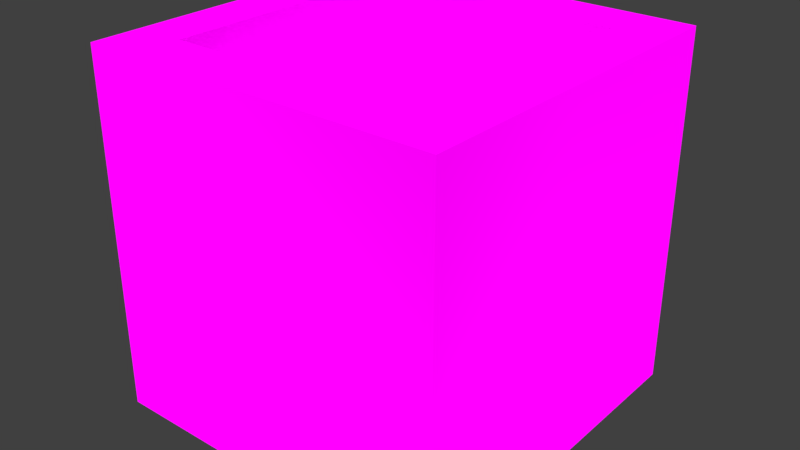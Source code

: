 # Source: generic_block.blend  (saved by Blender 2.78.0; exported with 4.5.12 LTS)
import bpy
from mathutils import Matrix  # noqa: F401  (used for matrix-valued properties, if any)

bpy.ops.wm.read_factory_settings(use_empty=True)
scene = bpy.context.scene
scene.name = 'Scene'

# ---- collections
col_collection_1 = bpy.data.collections.new('Collection 1'); scene.collection.children.link(col_collection_1)

# ---- images (referenced by path relative to the original .blend; pixels are not part of the script)
import os
ASSET_DIR = os.environ.get("B2B_ASSET_DIR", "")  # directory of the original .blend (textures are referenced by path, not embedded)
HERE = os.path.dirname(os.path.abspath(__file__))  # packed textures are extracted next to this script under _unpacked/

def load_image(name, relpath, width, height, colorspace="sRGB"):
    """Load a texture the original file referenced (path relative to the .blend, or extracted next to this script)."""
    p = next((c for c in (os.path.join(HERE, relpath), os.path.join(ASSET_DIR, relpath)) if relpath and os.path.exists(c)), "")
    if p:
        img = bpy.data.images.load(p, check_existing=True)
        img.name = name
    else:  # same state as the original file: an image datablock whose file is absent (Cycles renders it pink)
        img = bpy.data.images.new(name, width, height)
        img.source = "FILE"
        img.filepath = "//" + (relpath or name)
    img.colorspace_settings.name = colorspace
    return img
img_colormaphighres_png_001 = load_image('ColorMapHighRes.png.001', 'ColorMapHighRes.png', 1024, 1024, 'sRGB')

# ---- materials (node trees are filled in below, after node groups)
mat_multicolormat = bpy.data.materials.new('MultiColorMat')
mat_multicolormat.alpha_threshold = 0.0
mat_multicolormat.roughness = 0.5

# ---- material node trees
mat_multicolormat.use_nodes = True; mat_multicolormat.node_tree.nodes.clear()
_N = mat_multicolormat.node_tree.nodes; _L = mat_multicolormat.node_tree.links
n0 = _N.new('ShaderNodeOutputMaterial'); n0.name = 'Material Output'; n0.location = (300, 300)
n1 = _N.new('ShaderNodeTexImage'); n1.name = 'Image Texture'; n1.location = (-230, 295)
n1.width = 140
n1.image = img_colormaphighres_png_001
n1.interpolation = 'Closest'
n2 = _N.new('ShaderNodeBsdfDiffuse'); n2.name = 'Diffuse BSDF'; n2.location = (10, 300)
_L.new(n2.outputs[0], n0.inputs[0])
_L.new(n1.outputs[0], n2.inputs[0])
_L.new(n1.outputs[1], n2.inputs[1])
n0.is_active_output = True

# ---- world
world_world = bpy.data.worlds.new('World'); scene.world = world_world
world_world.color = (0.05088, 0.05088, 0.05088)
world_world.use_sun_shadow = False
world_world.sun_shadow_jitter_overblur = 0.0
world_world.cycles.sampling_method = 'MANUAL'

# ---- meshes
me_cube_001 = bpy.data.meshes.new('Cube.001')
me_cube_001.from_pydata([(-1.0, -1.0, 0.0), (-1.0, -1.0, 2.0), (-1.0, 1.0, 0.0), (-1.0, 1.0, 2.0), (1.0, -1.0, 0.0), (1.0, -1.0, 2.0), (1.0, 1.0, 0.0), (1.0, 1.0, 2.0), (-0.7191, -0.7191, 2.0), (-0.7191, 0.7191, 2.0), (0.7191, 0.7191, 2.0), (0.7191, -0.7191, 2.0), (-0.7191, -0.7191, 1.823), (-0.7191, 0.7191, 1.823), (0.7191, 0.7191, 1.823), (0.7191, -0.7191, 1.823)], [], [(0, 1, 3, 2), (2, 3, 7, 6), (6, 7, 5, 4), (4, 5, 1, 0), (2, 6, 4, 0), (5, 7, 10, 11), (11, 10, 14, 15), (3, 1, 8, 9), (1, 5, 11, 8), (7, 3, 9, 10), (14, 13, 12, 15), (9, 8, 12, 13), (8, 11, 15, 12), (10, 9, 13, 14)])
_uv = me_cube_001.uv_layers.new(name='UVMap')
_uv.uv.foreach_set('vector', [0.6652, 0.6573, 0.602, 0.6573, 0.602, 0.5941, 0.6652, 0.5941, 0.5387, 0.5941, 0.5387, 0.5309, 0.602, 0.5309, 0.602, 0.5941, 0.602, 0.5941, 0.602, 0.6573, 0.5387, 0.6573, 0.5387, 0.5941, 0.602, 0.5941, 0.602, 0.5309, 0.6652, 0.5309, 0.6652, 0.5941, 0.6652, 0.5941, 0.6652, 0.5309, 0.7284, 0.5309, 0.7284, 0.5941, 0.8521, 0.6122, 0.9153, 0.6122, 0.9064, 0.6211, 0.861, 0.6211, 0.6819, 0.6396, 0.6819, 0.5941, 0.6875, 0.5941, 0.6875, 0.6396, 0.9153, 0.6754, 0.8521, 0.6754, 0.861, 0.6665, 0.9064, 0.6665, 0.8521, 0.6754, 0.8521, 0.6122, 0.861, 0.6211, 0.861, 0.6665, 0.9153, 0.6122, 0.9153, 0.6754, 0.9064, 0.6665, 0.9064, 0.6211, 0.6474, 0.6573, 0.6474, 0.7028, 0.602, 0.7028, 0.602, 0.6573, 0.6764, 0.6396, 0.6764, 0.5941, 0.6819, 0.5941, 0.6819, 0.6396, 0.6708, 0.5941, 0.6708, 0.6396, 0.6652, 0.6396, 0.6652, 0.5941, 0.6764, 0.5941, 0.6764, 0.6396, 0.6708, 0.6396, 0.6708, 0.5941])
me_cube_001.materials.append(mat_multicolormat)
me_cube_001.use_remesh_preserve_volume = False
me_cube_001.use_remesh_preserve_attributes = False
me_cube_001.use_mirror_vertex_groups = False
me_cube_001.update()

# ---- objects
ob_genericblock = bpy.data.objects.new('GenericBlock', me_cube_001)

# ---- transforms, parenting, visibility, modifiers, constraints
ob_genericblock.location = (0.0, 0.0, 0.0)
ob_genericblock.scale = (0.5, 0.5, 0.5)
ob_genericblock.lineart.crease_threshold = 0.0

# ---- collection membership
col_collection_1.objects.link(ob_genericblock)

# ---- scene / render settings (as saved in the file)
scene.frame_start = 1; scene.frame_end = 250; scene.frame_set(1)
scene.render.engine = 'CYCLES'
scene.render.resolution_percentage = 50
scene.render.dither_intensity = 0.0
scene.cycles.use_denoising = False
scene.cycles.samples = 128
scene.cycles.sampling_pattern = 'TABULATED_SOBOL'
scene.cycles.light_sampling_threshold = 0.0
scene.cycles.use_adaptive_sampling = False
scene.cycles.use_light_tree = False
scene.cycles.blur_glossy = 0.0
scene.cycles.sample_clamp_indirect = 0.0
scene.view_settings.view_transform = 'Standard'
bpy.context.view_layer.update()

# ---- added for rendering (the .blend has no active camera and no usable light): camera, sun
cam_auto = bpy.data.cameras.new('AutoCamera')
cam_auto.lens = 50.0
cam_auto.sensor_width = 36.0
cam_auto.clip_end = 1000.0
ob_auto_camera = bpy.data.objects.new('AutoCamera', cam_auto)
scene.collection.objects.link(ob_auto_camera)
ob_auto_camera.location = (1.60254, -1.92304, 1.78203)
ob_auto_camera.rotation_euler = (1.09748, -7.21219e-08, 0.694738)
scene.camera = ob_auto_camera
light_auto_sun = bpy.data.lights.new('AutoSun', 'SUN')
light_auto_sun.energy = 3.0
light_auto_sun.angle = 0.0523599
ob_auto_sun = bpy.data.objects.new('AutoSun', light_auto_sun)
scene.collection.objects.link(ob_auto_sun)
ob_auto_sun.rotation_euler = (0.872665, 0.174533, 0.523599)
bpy.context.view_layer.update()
